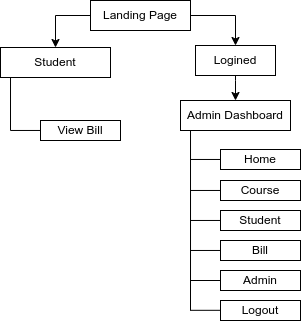

The diagram above was exported from draw.io. Its source (the exported page's mxGraphModel, read from the mxfile embedded in the PNG):
<mxGraphModel dx="819" dy="399" grid="1" gridSize="10" guides="1" tooltips="1" connect="1" arrows="1" fold="1" page="1" pageScale="1" pageWidth="850" pageHeight="1100" math="0" shadow="0">
  <root>
    <mxCell id="0" />
    <mxCell id="1" parent="0" />
    <mxCell id="SM2HQS0k0i1x05DZs_kF-5" style="edgeStyle=orthogonalEdgeStyle;rounded=0;orthogonalLoop=1;jettySize=auto;html=1;entryX=0.5;entryY=0;entryDx=0;entryDy=0;" parent="1" source="SM2HQS0k0i1x05DZs_kF-1" target="SM2HQS0k0i1x05DZs_kF-2" edge="1">
      <mxGeometry relative="1" as="geometry" />
    </mxCell>
    <mxCell id="9Pxt76AWNuX5CwZAykFI-1" style="edgeStyle=orthogonalEdgeStyle;rounded=0;orthogonalLoop=1;jettySize=auto;html=1;" edge="1" parent="1" source="SM2HQS0k0i1x05DZs_kF-1" target="SM2HQS0k0i1x05DZs_kF-3">
      <mxGeometry relative="1" as="geometry">
        <Array as="points">
          <mxPoint x="325" y="95" />
        </Array>
      </mxGeometry>
    </mxCell>
    <mxCell id="SM2HQS0k0i1x05DZs_kF-1" value="Landing Page" style="rounded=0;whiteSpace=wrap;html=1;" parent="1" vertex="1">
      <mxGeometry x="360" y="80" width="100" height="30" as="geometry" />
    </mxCell>
    <mxCell id="SM2HQS0k0i1x05DZs_kF-11" style="edgeStyle=orthogonalEdgeStyle;rounded=0;orthogonalLoop=1;jettySize=auto;html=1;entryX=0.5;entryY=0;entryDx=0;entryDy=0;" parent="1" source="SM2HQS0k0i1x05DZs_kF-2" target="SM2HQS0k0i1x05DZs_kF-4" edge="1">
      <mxGeometry relative="1" as="geometry">
        <Array as="points">
          <mxPoint x="505" y="160" />
        </Array>
      </mxGeometry>
    </mxCell>
    <mxCell id="SM2HQS0k0i1x05DZs_kF-2" value="Logined" style="rounded=0;whiteSpace=wrap;html=1;" parent="1" vertex="1">
      <mxGeometry x="465" y="125" width="80" height="30" as="geometry" />
    </mxCell>
    <mxCell id="SM2HQS0k0i1x05DZs_kF-3" value="Student" style="rounded=0;whiteSpace=wrap;html=1;" parent="1" vertex="1">
      <mxGeometry x="270" y="127" width="110" height="30" as="geometry" />
    </mxCell>
    <mxCell id="SM2HQS0k0i1x05DZs_kF-4" value="Admin Dashboard" style="rounded=0;whiteSpace=wrap;html=1;" parent="1" vertex="1">
      <mxGeometry x="450" y="180" width="110" height="30" as="geometry" />
    </mxCell>
    <mxCell id="SM2HQS0k0i1x05DZs_kF-13" value="View Bill" style="rounded=0;whiteSpace=wrap;html=1;" parent="1" vertex="1">
      <mxGeometry x="310" y="200" width="80" height="20" as="geometry" />
    </mxCell>
    <mxCell id="SM2HQS0k0i1x05DZs_kF-17" value="" style="endArrow=none;html=1;rounded=0;entryX=0.091;entryY=0.973;entryDx=0;entryDy=0;entryPerimeter=0;" parent="1" edge="1">
      <mxGeometry width="50" height="50" relative="1" as="geometry">
        <mxPoint x="280" y="210" as="sourcePoint" />
        <mxPoint x="280.01" y="157.19" as="targetPoint" />
      </mxGeometry>
    </mxCell>
    <mxCell id="SM2HQS0k0i1x05DZs_kF-21" value="" style="endArrow=none;html=1;rounded=0;" parent="1" edge="1">
      <mxGeometry width="50" height="50" relative="1" as="geometry">
        <mxPoint x="310" y="209.97000000000003" as="sourcePoint" />
        <mxPoint x="280" y="209.97000000000003" as="targetPoint" />
      </mxGeometry>
    </mxCell>
    <mxCell id="SM2HQS0k0i1x05DZs_kF-23" value="Home" style="rounded=0;whiteSpace=wrap;html=1;" parent="1" vertex="1">
      <mxGeometry x="490" y="229" width="80" height="20" as="geometry" />
    </mxCell>
    <mxCell id="SM2HQS0k0i1x05DZs_kF-24" value="Course" style="rounded=0;whiteSpace=wrap;html=1;" parent="1" vertex="1">
      <mxGeometry x="490" y="260" width="80" height="20" as="geometry" />
    </mxCell>
    <mxCell id="SM2HQS0k0i1x05DZs_kF-25" value="Student" style="rounded=0;whiteSpace=wrap;html=1;" parent="1" vertex="1">
      <mxGeometry x="490" y="290" width="80" height="20" as="geometry" />
    </mxCell>
    <mxCell id="SM2HQS0k0i1x05DZs_kF-26" value="Bill" style="rounded=0;whiteSpace=wrap;html=1;" parent="1" vertex="1">
      <mxGeometry x="490" y="320" width="80" height="20" as="geometry" />
    </mxCell>
    <mxCell id="SM2HQS0k0i1x05DZs_kF-28" value="" style="endArrow=none;html=1;rounded=0;entryX=0.091;entryY=0.973;entryDx=0;entryDy=0;entryPerimeter=0;" parent="1" edge="1">
      <mxGeometry width="50" height="50" relative="1" as="geometry">
        <mxPoint x="460" y="390" as="sourcePoint" />
        <mxPoint x="460.01" y="210.19" as="targetPoint" />
      </mxGeometry>
    </mxCell>
    <mxCell id="SM2HQS0k0i1x05DZs_kF-29" value="" style="endArrow=none;html=1;rounded=0;exitX=0;exitY=0.5;exitDx=0;exitDy=0;" parent="1" source="SM2HQS0k0i1x05DZs_kF-34" edge="1">
      <mxGeometry width="50" height="50" relative="1" as="geometry">
        <mxPoint x="450" y="359.96" as="sourcePoint" />
        <mxPoint x="460" y="360" as="targetPoint" />
      </mxGeometry>
    </mxCell>
    <mxCell id="SM2HQS0k0i1x05DZs_kF-30" value="" style="endArrow=none;html=1;rounded=0;" parent="1" edge="1">
      <mxGeometry width="50" height="50" relative="1" as="geometry">
        <mxPoint x="490" y="329.97" as="sourcePoint" />
        <mxPoint x="460" y="329.97" as="targetPoint" />
      </mxGeometry>
    </mxCell>
    <mxCell id="SM2HQS0k0i1x05DZs_kF-31" value="" style="endArrow=none;html=1;rounded=0;" parent="1" edge="1">
      <mxGeometry width="50" height="50" relative="1" as="geometry">
        <mxPoint x="490" y="299.97" as="sourcePoint" />
        <mxPoint x="460" y="299.97" as="targetPoint" />
      </mxGeometry>
    </mxCell>
    <mxCell id="SM2HQS0k0i1x05DZs_kF-32" value="" style="endArrow=none;html=1;rounded=0;" parent="1" edge="1">
      <mxGeometry width="50" height="50" relative="1" as="geometry">
        <mxPoint x="490" y="269.97" as="sourcePoint" />
        <mxPoint x="460" y="269.97" as="targetPoint" />
      </mxGeometry>
    </mxCell>
    <mxCell id="SM2HQS0k0i1x05DZs_kF-33" value="" style="endArrow=none;html=1;rounded=0;" parent="1" edge="1">
      <mxGeometry width="50" height="50" relative="1" as="geometry">
        <mxPoint x="490" y="238.97000000000003" as="sourcePoint" />
        <mxPoint x="460" y="238.97000000000003" as="targetPoint" />
      </mxGeometry>
    </mxCell>
    <mxCell id="SM2HQS0k0i1x05DZs_kF-34" value="Admin" style="rounded=0;whiteSpace=wrap;html=1;" parent="1" vertex="1">
      <mxGeometry x="490" y="350" width="80" height="20" as="geometry" />
    </mxCell>
    <mxCell id="SM2HQS0k0i1x05DZs_kF-35" value="Logout" style="rounded=0;whiteSpace=wrap;html=1;" parent="1" vertex="1">
      <mxGeometry x="490" y="380" width="80" height="20" as="geometry" />
    </mxCell>
    <mxCell id="SM2HQS0k0i1x05DZs_kF-37" value="" style="endArrow=none;html=1;rounded=0;exitX=0;exitY=0.5;exitDx=0;exitDy=0;" parent="1" edge="1">
      <mxGeometry width="50" height="50" relative="1" as="geometry">
        <mxPoint x="490" y="389.81" as="sourcePoint" />
        <mxPoint x="460" y="389.81" as="targetPoint" />
      </mxGeometry>
    </mxCell>
    <mxCell id="SM2HQS0k0i1x05DZs_kF-38" value="" style="endArrow=none;html=1;rounded=0;entryX=0.091;entryY=0.973;entryDx=0;entryDy=0;entryPerimeter=0;" parent="1" edge="1">
      <mxGeometry width="50" height="50" relative="1" as="geometry">
        <mxPoint x="460" y="390" as="sourcePoint" />
        <mxPoint x="460.01" y="270" as="targetPoint" />
      </mxGeometry>
    </mxCell>
  </root>
</mxGraphModel>